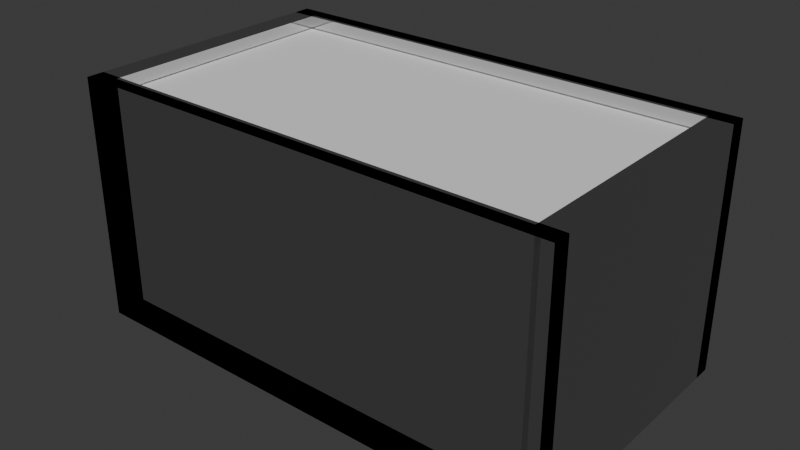 # Source: tubs.blend  (saved by Blender 4.4.32; exported with 4.5.12 LTS)
import bpy
from mathutils import Matrix  # noqa: F401  (used for matrix-valued properties, if any)

bpy.ops.wm.read_factory_settings(use_empty=True)
scene = bpy.context.scene
scene.name = 'Scene'

# ---- collections
col_collection = bpy.data.collections.new('Collection'); scene.collection.children.link(col_collection)

# ---- materials (node trees are filled in below, after node groups)
mat_material_001 = bpy.data.materials.new('Material.001')

# ---- material node trees
mat_material_001.use_nodes = True; mat_material_001.node_tree.nodes.clear()
_N = mat_material_001.node_tree.nodes; _L = mat_material_001.node_tree.links
n0 = _N.new('ShaderNodeBsdfPrincipled'); n0.name = 'Principled BSDF'; n0.location = (10, 300)
n0.inputs[0].default_value = (0.6939, 0.6939, 0.6939, 1.0)
n0.inputs[1].default_value = 1.0
n0.inputs[2].default_value = 0.1
n1 = _N.new('ShaderNodeOutputMaterial'); n1.name = 'Material Output'; n1.location = (300, 300)
_L.new(n0.outputs[0], n1.inputs[0])
n1.is_active_output = True

# ---- world
world_world = bpy.data.worlds.new('World'); scene.world = world_world
world_world.use_nodes = True; world_world.node_tree.nodes.clear()
_N = world_world.node_tree.nodes; _L = world_world.node_tree.links
n0 = _N.new('ShaderNodeOutputWorld'); n0.name = 'World Output'; n0.location = (300, 300)
n1 = _N.new('ShaderNodeBackground'); n1.name = 'Background'; n1.location = (10, 300)
n1.inputs[0].default_value = (0.05088, 0.05088, 0.05088, 1.0)
_L.new(n1.outputs[0], n0.inputs[0])
n0.is_active_output = True
world_world.color = (0.05088, 0.05088, 0.05088)
world_world.sun_shadow_jitter_overblur = 0.0

# ---- meshes
me_cube_001 = bpy.data.meshes.new('Cube.001')
me_cube_001.from_pydata([(-1.0, -1.0, -1.0), (-0.9027, -0.9027, 1.0), (-1.0, 1.0, -1.0), (-0.9027, 0.9027, 1.0), (1.0, -1.0, -1.0), (0.9027, -0.9027, 1.0), (1.0, 1.0, -1.0), (0.9027, 0.9027, 1.0), (-1.0, -1.0, 1.0), (-1.0, 1.0, 1.0), (1.0, 1.0, 1.0), (1.0, -1.0, 1.0), (-0.9027, -0.9027, 1.0), (-0.9027, 0.9027, 1.0), (0.9027, -0.9027, 1.0), (0.9027, 0.9027, 1.0), (-0.9027, -0.9027, -0.853), (-0.9027, 0.9027, -0.853), (0.9027, -0.9027, -0.853), (0.9027, 0.9027, -0.853), (-1.0, -1.0, -1.0), (1.0, -1.0, -1.0), (-1.0, -1.0, 1.0), (-1.0, 1.0, 1.0), (1.0, 1.0, 1.0), (1.0, -1.0, 1.0), (-0.9027, -0.9027, 1.0), (-0.9027, 0.9027, 1.0), (0.9027, -0.9027, 1.0), (0.9027, 0.9027, 1.0), (-1.0, -0.8749, -1.0), (1.0, -0.8749, -1.0), (-1.0, -0.8749, 1.0), (1.0, -0.8749, 1.0), (-1.0, 0.8749, -1.0), (1.0, 0.8749, -1.0), (-1.0, 0.8749, 1.0), (1.0, 0.8749, 1.0), (-1.0, 0.8749, 1.0), (1.0, 0.8749, 1.0)], [], [(0, 8, 9, 2), (10, 24, 39, 37), (6, 10, 11, 4), (0, 4, 21, 20), (2, 6, 4, 0), (1, 5, 14, 12), (1, 3, 9, 8), (3, 7, 10, 9), (7, 5, 11, 10), (5, 1, 8, 11), (15, 13, 17, 19), (7, 3, 13, 15), (5, 7, 15, 14), (3, 1, 12, 13), (19, 17, 16, 18), (14, 15, 19, 18), (13, 12, 16, 17), (12, 14, 18, 16), (25, 22, 32, 33), (15, 13, 27, 29), (11, 8, 22, 25), (8, 0, 20, 22), (10, 11, 25, 24), (15, 14, 28, 29), (23, 9, 36, 38), (8, 9, 23, 22), (4, 11, 25, 21), (14, 12, 26, 28), (12, 13, 27, 26), (31, 33, 32, 30), (21, 25, 33, 31), (22, 20, 30, 32), (20, 21, 31, 30), (34, 36, 37, 35), (36, 37, 39, 38), (24, 23, 38, 39), (2, 9, 36, 34), (10, 6, 35, 37), (6, 2, 34, 35)])
_uv = me_cube_001.uv_layers.new(name='UVMap')
_uv.uv.foreach_set('vector', [0.375, 0.0, 0.625, 0.0, 0.625, 0.25, 0.375, 0.25, 0.625, 0.5, 0.625, 0.5, 0.625, 0.5, 0.625, 0.5, 0.375, 0.5, 0.625, 0.5, 0.625, 0.75, 0.375, 0.75, 0.125, 0.75, 0.375, 0.75, 0.375, 0.75, 0.125, 0.75, 0.125, 0.5, 0.375, 0.5, 0.375, 0.75, 0.125, 0.75, 0.8628, 0.7378, 0.6372, 0.7378, 0.6372, 0.7378, 0.8628, 0.7378, 0.8628, 0.7378, 0.8628, 0.5122, 0.875, 0.5, 0.875, 0.75, 0.8628, 0.5122, 0.6372, 0.5122, 0.625, 0.5, 0.875, 0.5, 0.6372, 0.5122, 0.6372, 0.7378, 0.625, 0.75, 0.625, 0.5, 0.6372, 0.7378, 0.8628, 0.7378, 0.875, 0.75, 0.625, 0.75, 0.6372, 0.5122, 0.8628, 0.5122, 0.8628, 0.5122, 0.6372, 0.5122, 0.6372, 0.5122, 0.8628, 0.5122, 0.8628, 0.5122, 0.6372, 0.5122, 0.6372, 0.7378, 0.6372, 0.5122, 0.6372, 0.5122, 0.6372, 0.7378, 0.8628, 0.5122, 0.8628, 0.7378, 0.8628, 0.7378, 0.8628, 0.5122, 0.6372, 0.5122, 0.8628, 0.5122, 0.8628, 0.7378, 0.6372, 0.7378, 0.6372, 0.7378, 0.6372, 0.5122, 0.6372, 0.5122, 0.6372, 0.7378, 0.8628, 0.5122, 0.8628, 0.7378, 0.8628, 0.7378, 0.8628, 0.5122, 0.8628, 0.7378, 0.6372, 0.7378, 0.6372, 0.7378, 0.8628, 0.7378, 0.625, 0.75, 0.875, 0.75, 0.875, 0.75, 0.625, 0.75, 0.6372, 0.5122, 0.8628, 0.5122, 0.8628, 0.5122, 0.6372, 0.5122, 0.625, 0.75, 0.875, 0.75, 0.875, 0.75, 0.625, 0.75, 0.625, 0.0, 0.375, 0.0, 0.375, 0.0, 0.625, 0.0, 0.625, 0.5, 0.625, 0.75, 0.625, 0.75, 0.625, 0.5, 0.6372, 0.5122, 0.6372, 0.7378, 0.6372, 0.7378, 0.6372, 0.5122, 0.625, 0.25, 0.625, 0.25, 0.625, 0.25, 0.625, 0.25, 0.625, 0.0, 0.625, 0.25, 0.625, 0.25, 0.625, 0.0, 0.375, 0.75, 0.625, 0.75, 0.625, 0.75, 0.375, 0.75, 0.6372, 0.7378, 0.8628, 0.7378, 0.8628, 0.7378, 0.6372, 0.7378, 0.8628, 0.7378, 0.8628, 0.5122, 0.8628, 0.5122, 0.8628, 0.7378, 0.375, 0.75, 0.625, 0.75, 0.625, 1.0, 0.375, 1.0, 0.375, 0.75, 0.625, 0.75, 0.625, 0.75, 0.375, 0.75, 0.625, 0.0, 0.375, 0.0, 0.375, 0.0, 0.625, 0.0, 0.125, 0.75, 0.375, 0.75, 0.375, 0.75, 0.125, 0.75, 0.375, 0.25, 0.625, 0.25, 0.625, 0.5, 0.375, 0.5, 0.625, 0.25, 0.625, 0.5, 0.625, 0.5, 0.625, 0.25, 0.0, 0.0, 0.0, 0.0, 0.0, 0.0, 0.0, 0.0, 0.375, 0.25, 0.625, 0.25, 0.625, 0.25, 0.375, 0.25, 0.625, 0.5, 0.375, 0.5, 0.375, 0.5, 0.625, 0.5, 0.375, 0.5, 0.125, 0.5, 0.125, 0.5, 0.375, 0.5])
me_cube_001.materials.append(mat_material_001)
me_cube_001.update()
me_cube_002 = bpy.data.meshes.new('Cube.002')
me_cube_002.from_pydata([(-1.0, -1.0, -1.0), (-1.0, -1.0, 1.0), (-1.0, 1.0, -1.0), (-1.0, 1.0, 1.0), (1.0, -1.0, -1.0), (1.0, -1.0, 1.0), (1.0, 1.0, -1.0), (1.0, 1.0, 1.0)], [], [(0, 1, 3, 2), (2, 3, 7, 6), (6, 7, 5, 4), (4, 5, 1, 0), (2, 6, 4, 0), (7, 3, 1, 5)])
_uv = me_cube_002.uv_layers.new(name='UVMap')
_uv.uv.foreach_set('vector', [0.375, 0.0, 0.625, 0.0, 0.625, 0.25, 0.375, 0.25, 0.375, 0.25, 0.625, 0.25, 0.625, 0.5, 0.375, 0.5, 0.375, 0.5, 0.625, 0.5, 0.625, 0.75, 0.375, 0.75, 0.375, 0.75, 0.625, 0.75, 0.625, 1.0, 0.375, 1.0, 0.125, 0.5, 0.375, 0.5, 0.375, 0.75, 0.125, 0.75, 0.625, 0.5, 0.875, 0.5, 0.875, 0.75, 0.625, 0.75])
me_cube_002.update()

# ---- objects
ob_cube = bpy.data.objects.new('Cube', me_cube_001)
ob_cube_001 = bpy.data.objects.new('Cube.001', me_cube_002)

# ---- transforms, parenting, visibility, modifiers, constraints
ob_cube.location = (0.0, 0.0, 0.0)
ob_cube.scale = (1.4, 0.7995, 0.7)
ob_cube_001.location = (0.0, 0.0, 0.0)
ob_cube_001.scale = (1.255, 0.6891, 0.6285)

# ---- collection membership
col_collection.objects.link(ob_cube)
col_collection.objects.link(ob_cube_001)

# ---- scene / render settings (as saved in the file)
scene.frame_start = 1; scene.frame_end = 250; scene.frame_set(1)
scene.render.engine = 'BLENDER_EEVEE_NEXT'
bpy.context.view_layer.update()

# ---- added for rendering (the .blend has no active camera and no usable light): camera, sun
cam_auto = bpy.data.cameras.new('AutoCamera')
cam_auto.lens = 50.0
cam_auto.sensor_width = 36.0
cam_auto.clip_end = 1000.0
ob_auto_camera = bpy.data.objects.new('AutoCamera', cam_auto)
scene.collection.objects.link(ob_auto_camera)
ob_auto_camera.location = (3.25237, -3.90285, 2.6019)
ob_auto_camera.rotation_euler = (1.09748, -7.21219e-08, 0.694738)
scene.camera = ob_auto_camera
light_auto_sun = bpy.data.lights.new('AutoSun', 'SUN')
light_auto_sun.energy = 3.0
light_auto_sun.angle = 0.0523599
ob_auto_sun = bpy.data.objects.new('AutoSun', light_auto_sun)
scene.collection.objects.link(ob_auto_sun)
ob_auto_sun.rotation_euler = (0.872665, 0.174533, 0.523599)
bpy.context.view_layer.update()
